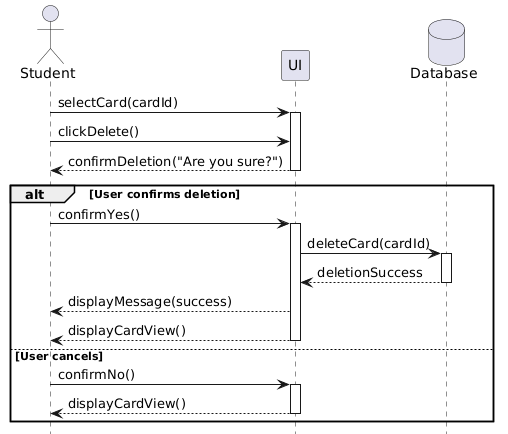

The diagram above was rendered by PlantUML. Its source (embedded in the PNG):
@startuml
hide footbox

actor Student
participant UI
database Database

Student -> UI : selectCard(cardId)
activate UI

Student -> UI : clickDelete()
UI --> Student : confirmDeletion("Are you sure?")
deactivate UI

alt User confirms deletion

    Student -> UI : confirmYes()
    activate UI

    UI -> Database : deleteCard(cardId)
    activate Database

    Database --> UI : deletionSuccess
    deactivate Database

    UI --> Student : displayMessage(success)
    UI --> Student : displayCardView()
    deactivate UI

else User cancels

    Student -> UI : confirmNo()
    activate UI

    UI --> Student : displayCardView()
    deactivate UI

end
@enduml